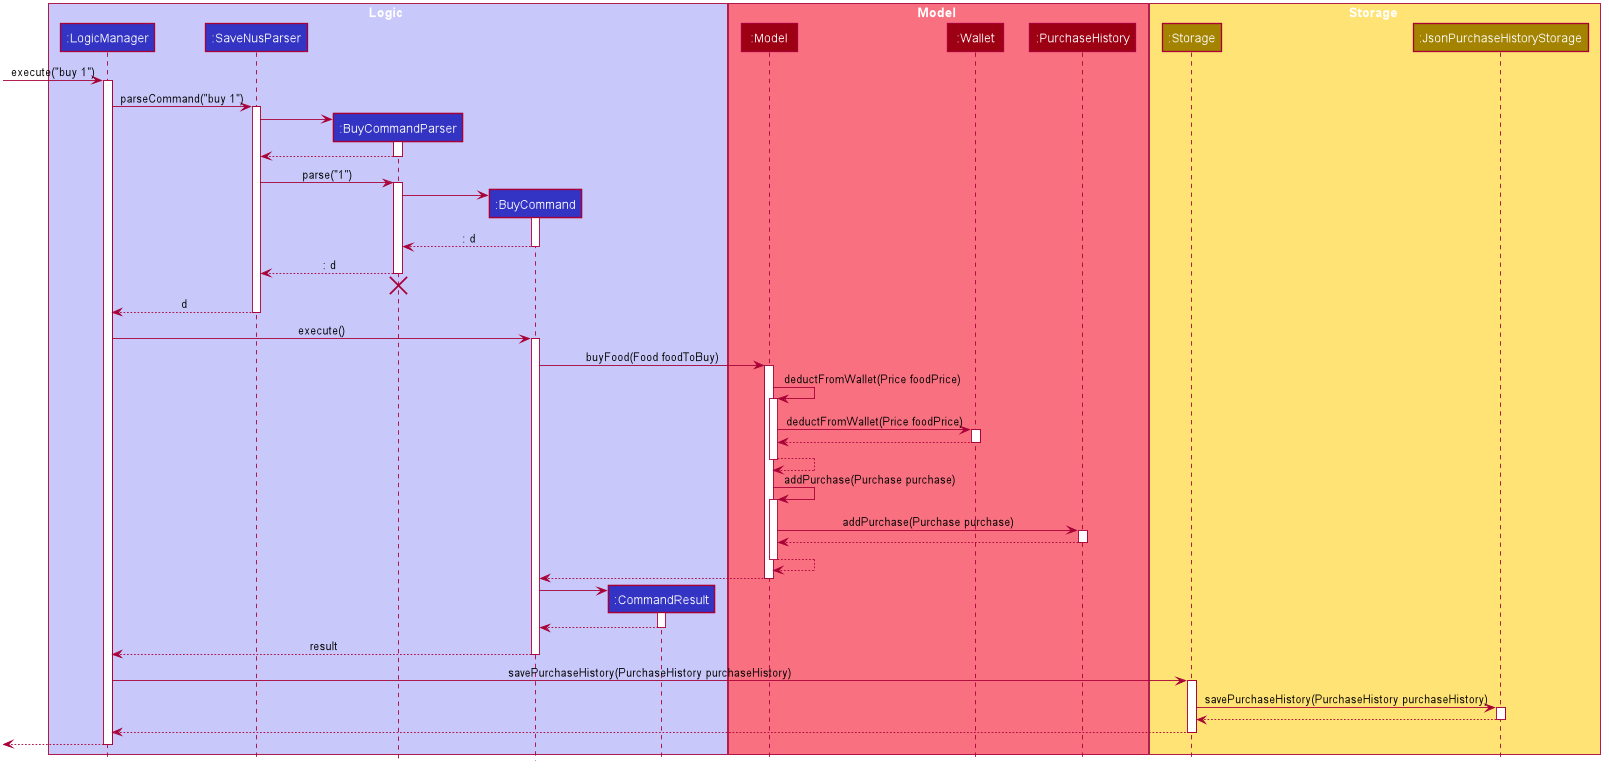

The diagram above was rendered by PlantUML. Its source (embedded in the PNG):
@startuml








skinparam BackgroundColor #FFFFFFF

skinparam Shadowing false

skinparam Class {
    FontColor #FFFFFF
    BorderThickness 1
    BorderColor #FFFFFF
    StereotypeFontColor #FFFFFF
    FontName Arial
}

skinparam Actor {
    BorderColor #000000
    Color #000000
    FontName Arial
}

skinparam Sequence {
    MessageAlign center
    BoxFontSize 15
    BoxPadding 0
    BoxFontColor #FFFFFF
    FontName Arial
}

skinparam Participant {
    FontColor #FFFFFFF
    Padding 20
}

skinparam MinClassWidth 50
skinparam ParticipantPadding 10
skinparam Shadowing false
skinparam DefaultTextAlignment center
skinparam packageStyle Rectangle

hide footbox
hide members
hide circle

box Logic #C8C8FA
participant ":LogicManager" as LogicManager #3333C4
participant ":SaveNusParser" as SaveNusParser #3333C4
participant ":BuyCommandParser" as BuyCommandParser #3333C4
participant ":BuyCommand" as BuyCommand #3333C4
participant ":CommandResult" as CommandResult #3333C4
end box

box Model #F97181
participant ":Model" as Model #9D0012
participant ":Wallet" as Wallet #9D0012
participant ":PurchaseHistory" as PurchaseHistory #9D0012
end box

box Storage #FFE374
participant ":Storage" as Storage #A38300
participant ":JsonPurchaseHistoryStorage" as JsonPurchaseHistoryStorage #A38300
end box

[-> LogicManager : execute("buy 1")
activate LogicManager

LogicManager -> SaveNusParser : parseCommand("buy 1")
activate SaveNusParser

create BuyCommandParser
SaveNusParser -> BuyCommandParser
activate BuyCommandParser

BuyCommandParser --> SaveNusParser
deactivate BuyCommandParser

SaveNusParser -> BuyCommandParser : parse("1")
activate BuyCommandParser

create BuyCommand
BuyCommandParser -> BuyCommand
activate BuyCommand

BuyCommand --> BuyCommandParser : : d
deactivate BuyCommand

BuyCommandParser --> SaveNusParser : : d
deactivate BuyCommandParser
BuyCommandParser -[hidden]-> SaveNusParser
destroy BuyCommandParser

SaveNusParser --> LogicManager : d
deactivate SaveNusParser

LogicManager -> BuyCommand : execute()
activate BuyCommand

BuyCommand -> Model : buyFood(Food foodToBuy)
activate Model

Model -> Model : deductFromWallet(Price foodPrice)
activate Model

Model -> Wallet : deductFromWallet(Price foodPrice)
activate Wallet

Wallet --> Model
deactivate Wallet

Model --> Model
deactivate Model

Model -> Model : addPurchase(Purchase purchase)
activate Model

Model -> PurchaseHistory : addPurchase(Purchase purchase)
activate PurchaseHistory

PurchaseHistory --> Model
deactivate PurchaseHistory

Model --> Model
deactivate Model

Model --> BuyCommand
deactivate Model

create CommandResult
BuyCommand -> CommandResult
activate CommandResult

CommandResult --> BuyCommand
deactivate CommandResult

BuyCommand --> LogicManager : result
deactivate BuyCommand

LogicManager -> Storage : savePurchaseHistory(PurchaseHistory purchaseHistory)
activate Storage

Storage -> JsonPurchaseHistoryStorage : savePurchaseHistory(PurchaseHistory purchaseHistory)
activate JsonPurchaseHistoryStorage

JsonPurchaseHistoryStorage --> Storage
deactivate JsonPurchaseHistoryStorage

Storage --> LogicManager
deactivate Storage

[<--LogicManager
deactivate LogicManager

@enduml